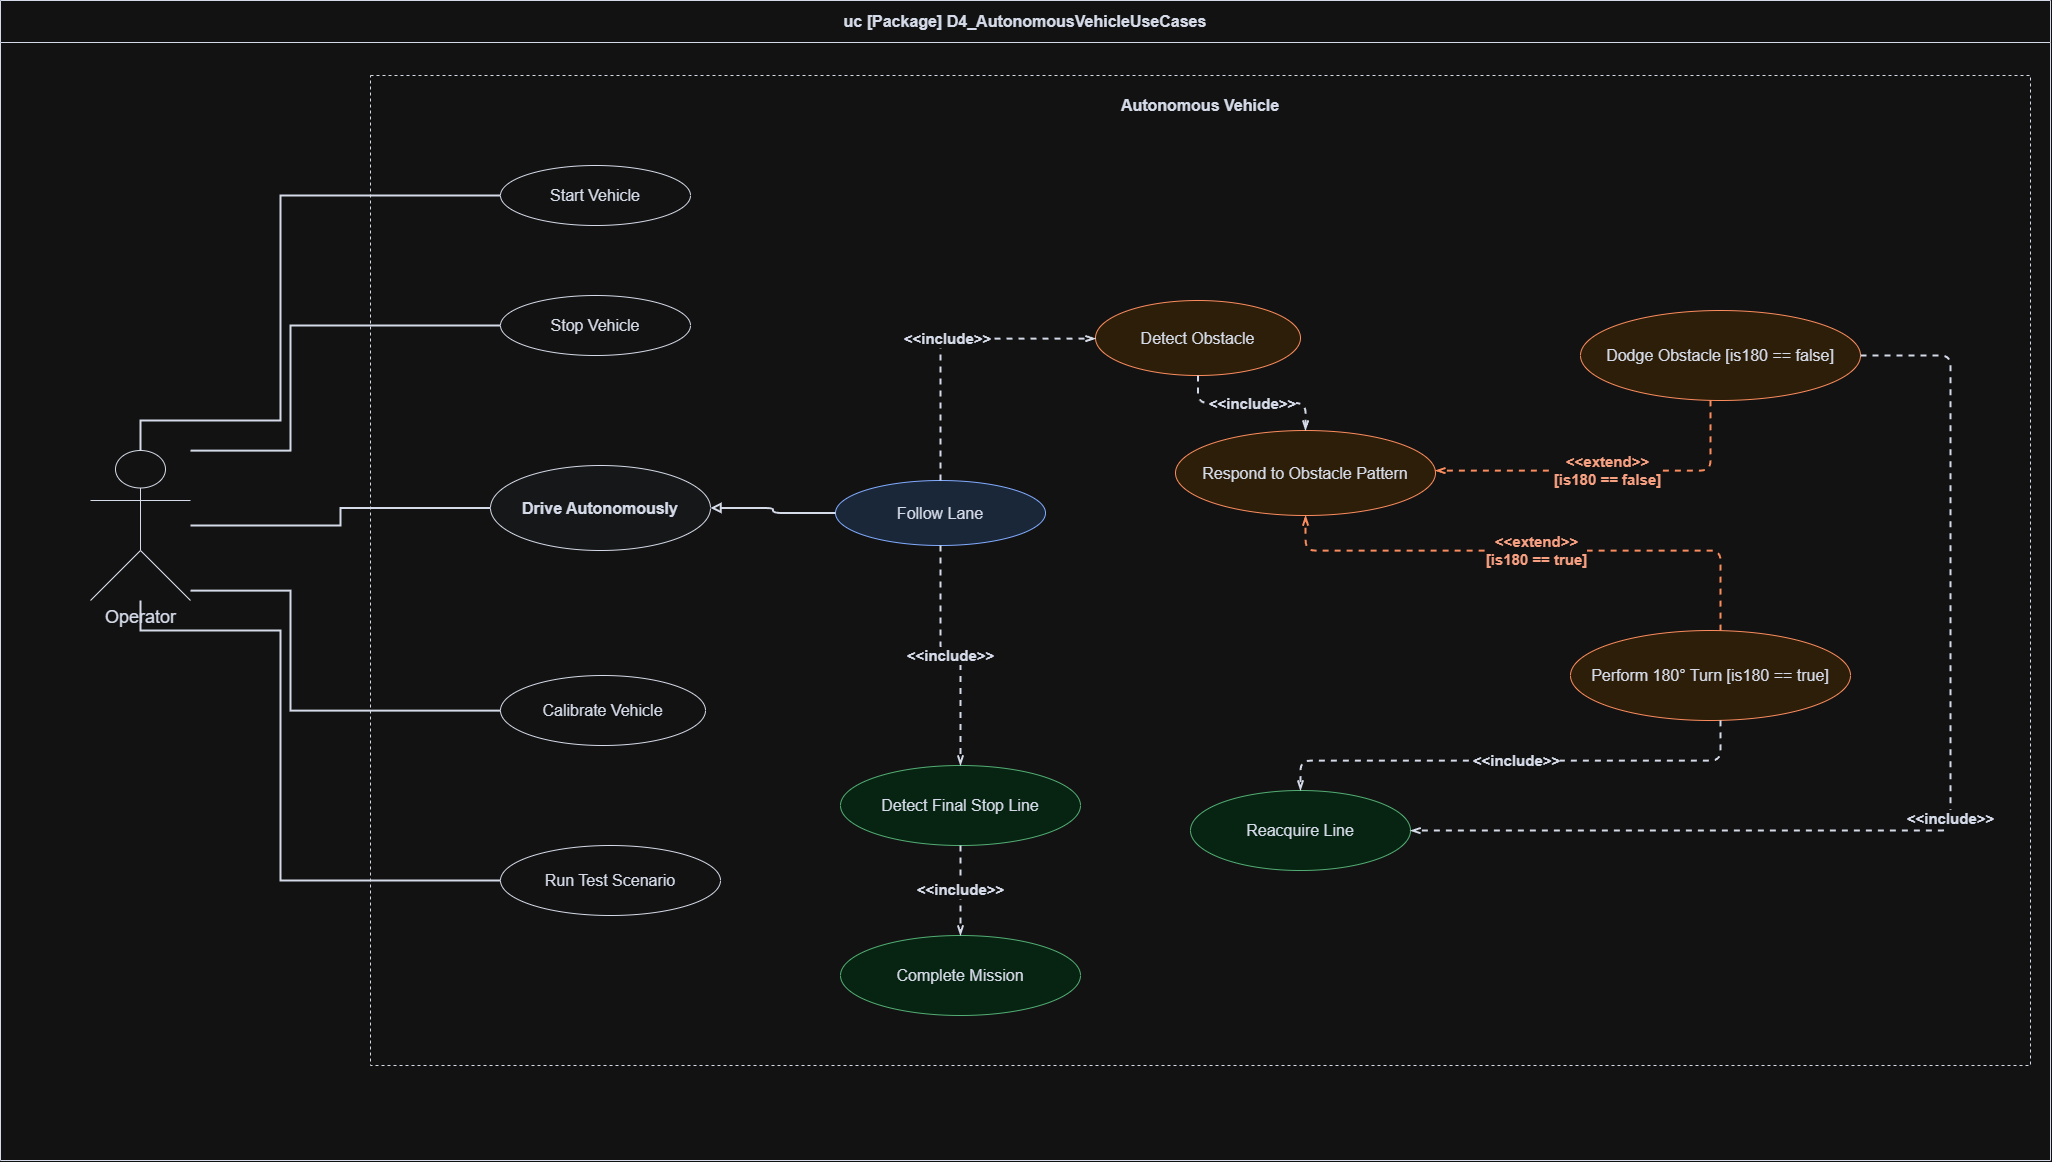

The diagram above was exported from draw.io. Its source (the exported page's mxGraphModel, read from the mxfile embedded in the PNG):
<mxGraphModel dx="2076" dy="1327" grid="1" gridSize="10" guides="1" tooltips="1" connect="1" arrows="1" fold="1" page="1" pageScale="1" pageWidth="2090" pageHeight="1200" math="0" shadow="0">
  <root>
    <mxCell id="0" value="" />
    <mxCell id="1" parent="0" value="" />
    <mxCell id="frame" parent="1" style="swimlane;whiteSpace=wrap;html=1;rounded=0;startSize=42;fillColor=#ffffff;strokeColor=#111827;fontStyle=1;fontSize=16;fontColor=#111827;horizontal=1;" value="uc [Package] D4_AutonomousVehicleUseCases" vertex="1">
      <mxGeometry height="1160" width="2050" x="20" y="20" as="geometry" />
    </mxCell>
    <mxCell id="sys" parent="1" style="rounded=0;whiteSpace=wrap;html=1;fillColor=#ffffff;strokeColor=#111827;dashed=1;fontStyle=1;fontSize=16;fontColor=#111827;verticalAlign=top;spacingTop=14;" value="Autonomous Vehicle" vertex="1">
      <mxGeometry height="990" width="1660" x="390" y="95" as="geometry" />
    </mxCell>
    <mxCell id="operator" parent="1" style="shape=umlActor;verticalLabelPosition=bottom;verticalAlign=top;html=1;outlineConnect=0;fontSize=18;fontColor=#111827;strokeColor=#111827;fillColor=#ffffff;" value="Operator" vertex="1">
      <mxGeometry height="150" width="100" x="110" y="470" as="geometry" />
    </mxCell>
    <mxCell id="start" parent="1" style="ellipse;whiteSpace=wrap;html=1;fillColor=#ffffff;strokeColor=#111827;fontSize=16;fontColor=#111827;" value="Start Vehicle" vertex="1">
      <mxGeometry height="60" width="190" x="520" y="185" as="geometry" />
    </mxCell>
    <mxCell id="stop" parent="1" style="ellipse;whiteSpace=wrap;html=1;fillColor=#ffffff;strokeColor=#111827;fontSize=16;fontColor=#111827;" value="Stop Vehicle" vertex="1">
      <mxGeometry height="60" width="190" x="520" y="315" as="geometry" />
    </mxCell>
    <mxCell id="drive" parent="1" style="ellipse;whiteSpace=wrap;html=1;fillColor=#f8fafc;strokeColor=#111827;fontSize=16;fontStyle=1;fontColor=#111827;" value="Drive Autonomously" vertex="1">
      <mxGeometry height="85" width="220" x="510" y="485" as="geometry" />
    </mxCell>
    <mxCell id="calibrate" parent="1" style="ellipse;whiteSpace=wrap;html=1;fillColor=#ffffff;strokeColor=#111827;fontSize=16;fontColor=#111827;" value="Calibrate Vehicle" vertex="1">
      <mxGeometry height="70" width="205" x="520" y="695" as="geometry" />
    </mxCell>
    <mxCell id="test" parent="1" style="ellipse;whiteSpace=wrap;html=1;fillColor=#ffffff;strokeColor=#111827;fontSize=16;fontColor=#111827;" value="Run Test Scenario" vertex="1">
      <mxGeometry height="70" width="220" x="520" y="865" as="geometry" />
    </mxCell>
    <mxCell id="follow" parent="1" style="ellipse;whiteSpace=wrap;html=1;fillColor=#dbeafe;strokeColor=#1d4ed8;fontSize=16;fontColor=#111827;" value="Follow Lane" vertex="1">
      <mxGeometry height="65" width="210" x="855" y="500" as="geometry" />
    </mxCell>
    <mxCell id="detectObstacle" parent="1" style="ellipse;whiteSpace=wrap;html=1;fillColor=#ffedd5;strokeColor=#c2410c;fontSize=16;fontColor=#111827;" value="Detect Obstacle" vertex="1">
      <mxGeometry height="75" width="205" x="1115" y="320" as="geometry" />
    </mxCell>
    <mxCell id="respond" parent="1" style="ellipse;whiteSpace=wrap;html=1;fillColor=#ffedd5;strokeColor=#c2410c;fontSize=16;fontColor=#111827;" value="Respond to Obstacle Pattern" vertex="1">
      <mxGeometry height="85" width="260" x="1195" y="450" as="geometry" />
    </mxCell>
    <mxCell id="dodge" parent="1" style="ellipse;whiteSpace=wrap;html=1;fillColor=#ffedd5;strokeColor=#c2410c;fontSize=16;fontColor=#111827;" value="Dodge Obstacle [is180 == false]" vertex="1">
      <mxGeometry height="90" width="280" x="1600" y="330" as="geometry" />
    </mxCell>
    <mxCell id="turn180" parent="1" style="ellipse;whiteSpace=wrap;html=1;fillColor=#ffedd5;strokeColor=#c2410c;fontSize=16;fontColor=#111827;" value="Perform 180° Turn [is180 == true]" vertex="1">
      <mxGeometry height="90" width="280" x="1590" y="650" as="geometry" />
    </mxCell>
    <mxCell id="reacquire" parent="1" style="ellipse;whiteSpace=wrap;html=1;fillColor=#dcfce7;strokeColor=#15803d;fontSize=16;fontColor=#111827;" value="Reacquire Line" vertex="1">
      <mxGeometry height="80" width="220" x="1210" y="810" as="geometry" />
    </mxCell>
    <mxCell id="stopline" parent="1" style="ellipse;whiteSpace=wrap;html=1;fillColor=#dcfce7;strokeColor=#15803d;fontSize=16;fontColor=#111827;" value="Detect Final Stop Line" vertex="1">
      <mxGeometry height="80" width="240" x="860" y="785" as="geometry" />
    </mxCell>
    <mxCell id="complete" parent="1" style="ellipse;whiteSpace=wrap;html=1;fillColor=#dcfce7;strokeColor=#15803d;fontSize=16;fontColor=#111827;" value="Complete Mission" vertex="1">
      <mxGeometry height="80" width="240" x="860" y="955" as="geometry" />
    </mxCell>
    <mxCell id="a1" edge="1" parent="1" source="operator" style="endArrow=none;html=1;rounded=0;strokeWidth=2;strokeColor=#111827;edgeStyle=orthogonalEdgeStyle;orthogonalLoop=1;jettySize=auto;" target="start" value="">
      <mxGeometry relative="1" as="geometry">
        <Array as="points">
          <mxPoint x="300" y="440" />
          <mxPoint x="430" y="215" />
        </Array>
      </mxGeometry>
    </mxCell>
    <mxCell id="a2" edge="1" parent="1" source="operator" style="endArrow=none;html=1;rounded=0;strokeWidth=2;strokeColor=#111827;edgeStyle=orthogonalEdgeStyle;orthogonalLoop=1;jettySize=auto;" target="stop" value="">
      <mxGeometry relative="1" as="geometry">
        <Array as="points">
          <mxPoint x="310" y="470" />
          <mxPoint x="430" y="345" />
        </Array>
      </mxGeometry>
    </mxCell>
    <mxCell id="a3" edge="1" parent="1" source="operator" style="endArrow=none;html=1;rounded=0;strokeWidth=2;strokeColor=#111827;edgeStyle=orthogonalEdgeStyle;orthogonalLoop=1;jettySize=auto;" target="drive" value="">
      <mxGeometry relative="1" as="geometry" />
    </mxCell>
    <mxCell id="a4" edge="1" parent="1" source="operator" style="endArrow=none;html=1;rounded=0;strokeWidth=2;strokeColor=#111827;edgeStyle=orthogonalEdgeStyle;orthogonalLoop=1;jettySize=auto;" target="calibrate" value="">
      <mxGeometry relative="1" as="geometry">
        <Array as="points">
          <mxPoint x="310" y="610" />
          <mxPoint x="430" y="730" />
        </Array>
      </mxGeometry>
    </mxCell>
    <mxCell id="a5" edge="1" parent="1" source="operator" style="endArrow=none;html=1;rounded=0;strokeWidth=2;strokeColor=#111827;edgeStyle=orthogonalEdgeStyle;orthogonalLoop=1;jettySize=auto;" target="test" value="">
      <mxGeometry relative="1" as="geometry">
        <Array as="points">
          <mxPoint x="300" y="650" />
          <mxPoint x="440" y="900" />
        </Array>
      </mxGeometry>
    </mxCell>
    <mxCell id="g1" edge="1" parent="1" source="follow" style="endArrow=block;endFill=0;html=1;rounded=1;strokeWidth=2;strokeColor=#111827;edgeStyle=orthogonalEdgeStyle;orthogonalLoop=1;jettySize=auto;" target="drive" value="">
      <mxGeometry relative="1" as="geometry" />
    </mxCell>
    <mxCell id="inc1" edge="1" parent="1" source="follow" style="endArrow=openThin;endFill=0;html=1;rounded=1;fontSize=15;fontStyle=1;fontColor=#111827;strokeWidth=2;dashed=1;strokeColor=#111827;edgeStyle=orthogonalEdgeStyle;orthogonalLoop=1;jettySize=auto;labelBackgroundColor=#ffffff;" target="detectObstacle" value="&amp;lt;&amp;lt;include&amp;gt;&amp;gt;">
      <mxGeometry relative="1" as="geometry">
        <Array as="points">
          <mxPoint x="960" y="358" />
        </Array>
      </mxGeometry>
    </mxCell>
    <mxCell id="inc2" edge="1" parent="1" source="detectObstacle" style="endArrow=openThin;endFill=0;html=1;rounded=1;fontSize=15;fontStyle=1;fontColor=#111827;strokeWidth=2;dashed=1;strokeColor=#111827;edgeStyle=orthogonalEdgeStyle;orthogonalLoop=1;jettySize=auto;labelBackgroundColor=#ffffff;" target="respond" value="&amp;lt;&amp;lt;include&amp;gt;&amp;gt;">
      <mxGeometry relative="1" as="geometry" />
    </mxCell>
    <mxCell id="inc3" edge="1" parent="1" source="dodge" style="endArrow=openThin;endFill=0;html=1;rounded=1;fontSize=15;fontStyle=1;fontColor=#111827;strokeWidth=2;dashed=1;strokeColor=#111827;edgeStyle=orthogonalEdgeStyle;orthogonalLoop=1;jettySize=auto;labelBackgroundColor=#ffffff;" target="reacquire" value="&amp;lt;&amp;lt;include&amp;gt;&amp;gt;">
      <mxGeometry relative="1" as="geometry">
        <Array as="points">
          <mxPoint x="1970" y="375" />
          <mxPoint x="1970" y="850" />
        </Array>
      </mxGeometry>
    </mxCell>
    <mxCell id="inc4" edge="1" parent="1" source="turn180" style="endArrow=openThin;endFill=0;html=1;rounded=1;fontSize=15;fontStyle=1;fontColor=#111827;strokeWidth=2;dashed=1;strokeColor=#111827;edgeStyle=orthogonalEdgeStyle;orthogonalLoop=1;jettySize=auto;labelBackgroundColor=#ffffff;" target="reacquire" value="&amp;lt;&amp;lt;include&amp;gt;&amp;gt;">
      <mxGeometry relative="1" as="geometry">
        <Array as="points">
          <mxPoint x="1740" y="780" />
          <mxPoint x="1320" y="780" />
        </Array>
      </mxGeometry>
    </mxCell>
    <mxCell id="inc5" edge="1" parent="1" source="follow" style="endArrow=openThin;endFill=0;html=1;rounded=1;fontSize=15;fontStyle=1;fontColor=#111827;strokeWidth=2;dashed=1;strokeColor=#111827;edgeStyle=orthogonalEdgeStyle;orthogonalLoop=1;jettySize=auto;labelBackgroundColor=#ffffff;" target="stopline" value="&amp;lt;&amp;lt;include&amp;gt;&amp;gt;">
      <mxGeometry relative="1" as="geometry" />
    </mxCell>
    <mxCell id="inc6" edge="1" parent="1" source="stopline" style="endArrow=openThin;endFill=0;html=1;rounded=1;fontSize=15;fontStyle=1;fontColor=#111827;strokeWidth=2;dashed=1;strokeColor=#111827;edgeStyle=orthogonalEdgeStyle;orthogonalLoop=1;jettySize=auto;labelBackgroundColor=#ffffff;" target="complete" value="&amp;lt;&amp;lt;include&amp;gt;&amp;gt;">
      <mxGeometry relative="1" as="geometry" />
    </mxCell>
    <mxCell id="ext1" edge="1" parent="1" source="dodge" style="endArrow=openThin;endFill=0;html=1;rounded=1;fontSize=15;fontStyle=1;fontColor=#9a3412;strokeWidth=2;dashed=1;strokeColor=#c2410c;edgeStyle=orthogonalEdgeStyle;orthogonalLoop=1;jettySize=auto;labelBackgroundColor=#ffffff;" target="respond" value="&amp;lt;&amp;lt;extend&amp;gt;&amp;gt;&lt;br&gt;[is180 == false]">
      <mxGeometry relative="1" as="geometry">
        <Array as="points">
          <mxPoint x="1730" y="490" />
        </Array>
      </mxGeometry>
    </mxCell>
    <mxCell id="ext2" edge="1" parent="1" source="turn180" style="endArrow=openThin;endFill=0;html=1;rounded=1;fontSize=15;fontStyle=1;fontColor=#9a3412;strokeWidth=2;dashed=1;strokeColor=#c2410c;edgeStyle=orthogonalEdgeStyle;orthogonalLoop=1;jettySize=auto;labelBackgroundColor=#ffffff;" target="respond" value="&amp;lt;&amp;lt;extend&amp;gt;&amp;gt;&lt;br&gt;[is180 == true]">
      <mxGeometry relative="1" as="geometry">
        <Array as="points">
          <mxPoint x="1740" y="570" />
          <mxPoint x="1325" y="570" />
        </Array>
      </mxGeometry>
    </mxCell>
  </root>
</mxGraphModel>